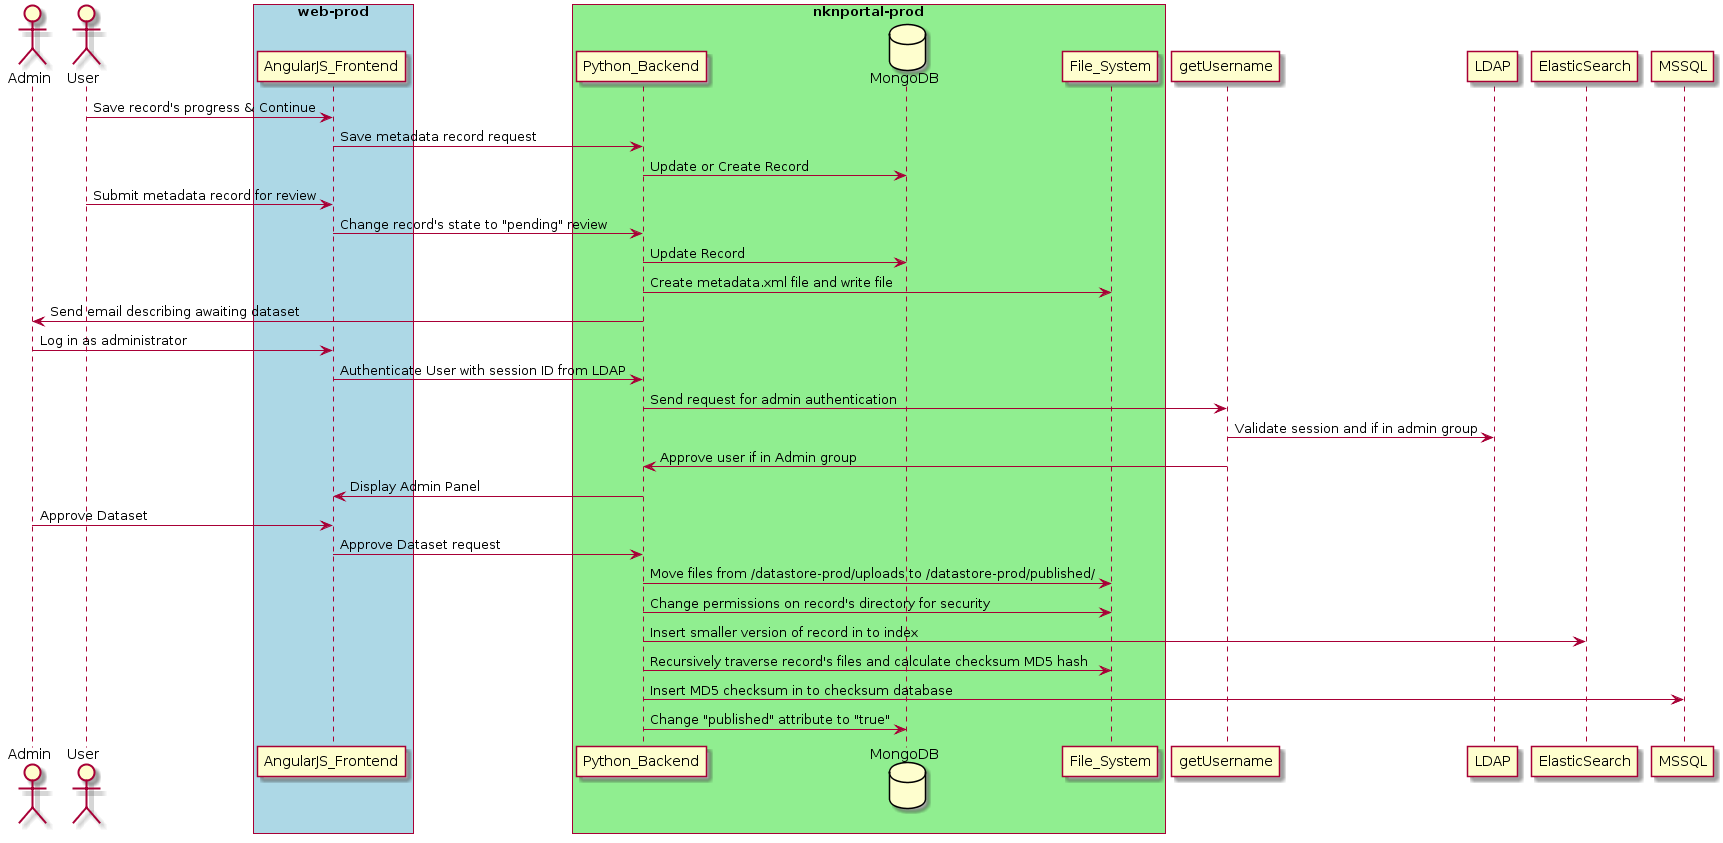

The diagram above was rendered by PlantUML. Its source (embedded in the PNG):
@startuml
database MongoDB
actor Admin
actor User

box "web-prod" #lightblue
  participant AngularJS_Frontend
end box

box "nknportal-prod" #lightgreen
  participant Python_Backend
  participant MongoDB
  participant File_System
end box

User -> AngularJS_Frontend : Save record's progress & Continue
AngularJS_Frontend -> Python_Backend : Save metadata record request
Python_Backend -> MongoDB : Update or Create Record
User -> AngularJS_Frontend : Submit metadata record for review
AngularJS_Frontend -> Python_Backend : Change record's state to "pending" review
Python_Backend -> MongoDB : Update Record
Python_Backend -> File_System : Create metadata.xml file and write file
Python_Backend -> Admin : Send email describing awaiting dataset
Admin -> AngularJS_Frontend : Log in as administrator
AngularJS_Frontend -> Python_Backend : Authenticate User with session ID from LDAP
Python_Backend -> getUsername : Send request for admin authentication
getUsername -> LDAP : Validate session and if in admin group
getUsername -> Python_Backend : Approve user if in Admin group
Python_Backend -> AngularJS_Frontend : Display Admin Panel
Admin -> AngularJS_Frontend : Approve Dataset
AngularJS_Frontend -> Python_Backend : Approve Dataset request
Python_Backend -> File_System : Move files from /datastore-prod/uploads to /datastore-prod/published/
Python_Backend -> File_System : Change permissions on record's directory for security
Python_Backend -> ElasticSearch : Insert smaller version of record in to index
Python_Backend -> File_System : Recursively traverse record's files and calculate checksum MD5 hash
Python_Backend -> MSSQL : Insert MD5 checksum in to checksum database
Python_Backend -> MongoDB : Change "published" attribute to "true"
@enduml